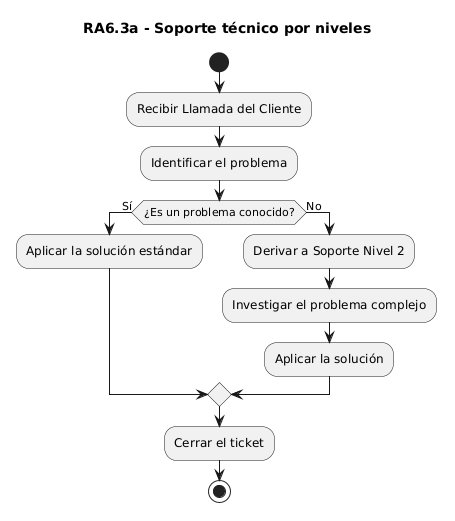

The diagram above was rendered by PlantUML. Its source (embedded in the PNG):
@startuml
title RA6.3a - Soporte técnico por niveles
' NOTA: Mantenemos la exigencia visual monocroma.
skinparam monochrome true

' NOTA: Nodo de inicio. El punto negro indica 
' inequívocamente dónde empieza el proceso (start).
start

' NOTA: Acciones (rectángulos redondeados). Representan los pasos 
' individuales del proceso utilizando verbos en infinitivo.
:Recibir Llamada del Cliente;
:Identificar el problema;

' NOTA: Nodo de decisión (rombo). Plantea un camino 
' alternativo basado en una condición, funcionando como el clásico if/else.
if (¿Es un problema conocido?) then (Sí)
    :Aplicar la solución estándar;
else (No)
    ' NOTA: Flujo alternativo para la resolución de averías complejas.
    :Derivar a Soporte Nivel 2;
    :Investigar el problema complejo;
    :Aplicar la solución;
endif

' NOTA: Evitamos duplicar la acción "Cerrar el ticket" dentro 
' de cada rama del if/else. Unificar el flujo antes del fin demuestra un 
' diseño lógico óptimo sin repeticiones ni "callejones sin salida".
:Cerrar el ticket;

' NOTA: Nodo de fin. El círculo negro con borde indica 
' dónde termina el proceso de forma definitiva (stop).
stop
@enduml